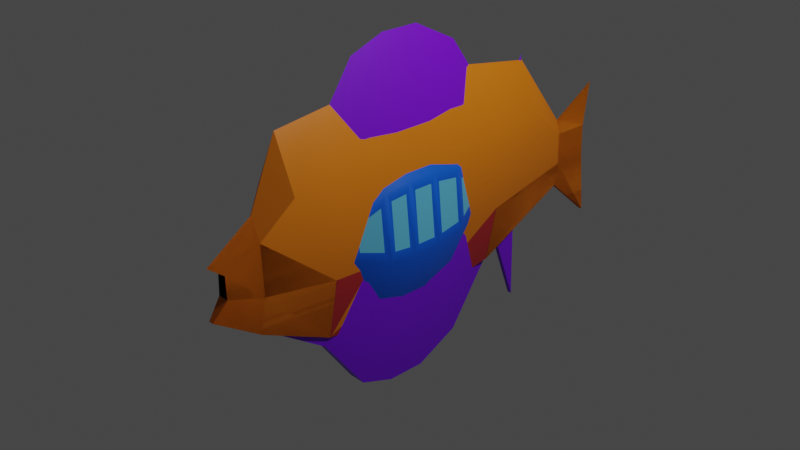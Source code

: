 # Source: lowPolyFish.blend  (saved by Blender 2.93.20; exported with 4.5.12 LTS)
import bpy
from mathutils import Matrix  # noqa: F401  (used for matrix-valued properties, if any)

bpy.ops.wm.read_factory_settings(use_empty=True)
scene = bpy.context.scene
scene.name = 'Scene'

# ---- collections
col_collection = bpy.data.collections.new('Collection'); scene.collection.children.link(col_collection)

# ---- materials (node trees are filled in below, after node groups)
mat_head = bpy.data.materials.new('Head')
mat_head.use_transparent_shadow = False
mat_body = bpy.data.materials.new('Body')
mat_body.use_transparent_shadow = False
mat_tail = bpy.data.materials.new('Tail')
mat_tail.use_transparent_shadow = False
mat_topbody = bpy.data.materials.new('TopBody')
mat_topbody.use_transparent_shadow = False
mat_bottombody = bpy.data.materials.new('BottomBody')
mat_bottombody.use_transparent_shadow = False
mat_orange = bpy.data.materials.new('Orange')
mat_orange.use_transparent_shadow = False
mat_purple = bpy.data.materials.new('Purple')
mat_purple.use_transparent_shadow = False
mat_spots = bpy.data.materials.new('Spots')
mat_spots.use_transparent_shadow = False
mat_darkblue = bpy.data.materials.new('DarkBlue')
mat_darkblue.use_transparent_shadow = False

# ---- node groups
ng_auto_smooth = bpy.data.node_groups.new('Auto Smooth', 'GeometryNodeTree')
_s = ng_auto_smooth.interface.new_socket(name='Geometry', in_out='OUTPUT', socket_type='NodeSocketGeometry')
_s = ng_auto_smooth.interface.new_socket(name='Geometry', in_out='INPUT', socket_type='NodeSocketGeometry')
_s = ng_auto_smooth.interface.new_socket(name='Angle', in_out='INPUT', socket_type='NodeSocketFloat')
_s.subtype = 'ANGLE'
_s.min_value = 0.0
_s.max_value = 3.142
ng_auto_smooth.is_modifier = True
_N = ng_auto_smooth.nodes; _L = ng_auto_smooth.links
n0 = _N.new('NodeGroupOutput'); n0.name = 'Group Output'; n0.location = (480, -100)
n1 = _N.new('NodeGroupInput'); n1.name = 'Group Input'; n1.location = (-420, -300)
n2 = _N.new('NodeGroupInput'); n2.name = 'Group Input.001'; n2.location = (-60, -100)
n3 = _N.new('GeometryNodeSetShadeSmooth'); n3.name = 'Set Shade Smooth'; n3.location = (120, -100)
n3.domain = 'EDGE'
n4 = _N.new('GeometryNodeSetShadeSmooth'); n4.name = 'Set Shade Smooth.001'; n4.location = (300, -100)
n5 = _N.new('GeometryNodeInputMeshEdgeAngle'); n5.name = 'Edge Angle'; n5.location = (-420, -220)
n6 = _N.new('GeometryNodeInputEdgeSmooth'); n6.name = 'Is Edge Smooth'; n6.location = (-60, -160)
n7 = _N.new('GeometryNodeInputShadeSmooth'); n7.name = 'Is Face Smooth'; n7.location = (-240, -340)
n8 = _N.new('FunctionNodeBooleanMath'); n8.name = 'Boolean Math'; n8.location = (-60, -220)
n9 = _N.new('FunctionNodeCompare'); n9.name = 'Compare'; n9.location = (-240, -180)
n9.operation = 'LESS_EQUAL'
_L.new(n5.outputs[0], n9.inputs[0])
_L.new(n4.outputs[0], n0.inputs[0])
_L.new(n1.outputs[1], n9.inputs[1])
_L.new(n9.outputs[0], n8.inputs[0])
_L.new(n7.outputs[0], n8.inputs[1])
_L.new(n2.outputs[0], n3.inputs[0])
_L.new(n6.outputs[0], n3.inputs[1])
_L.new(n3.outputs[0], n4.inputs[0])
_L.new(n8.outputs[0], n3.inputs[2])
n0.is_active_output = True

# ---- material node trees
mat_head.use_nodes = True; mat_head.node_tree.nodes.clear()
_N = mat_head.node_tree.nodes; _L = mat_head.node_tree.links
n0 = _N.new('ShaderNodeBsdfPrincipled'); n0.name = 'Principled BSDF'; n0.location = (10, 300)
n0.distribution = 'GGX'
n0.subsurface_method = 'BURLEY'
n0.inputs[3].default_value = 1.45
n0.inputs[27].default_value = (0.0, 0.0, 0.0, 1.0)
n0.inputs[28].default_value = 1.0
n1 = _N.new('ShaderNodeOutputMaterial'); n1.name = 'Material Output'; n1.location = (300, 300)
_L.new(n0.outputs[0], n1.inputs[0])
n1.is_active_output = True
mat_body.use_nodes = True; mat_body.node_tree.nodes.clear()
_N = mat_body.node_tree.nodes; _L = mat_body.node_tree.links
n0 = _N.new('ShaderNodeBsdfPrincipled'); n0.name = 'Principled BSDF'; n0.location = (10, 300)
n0.distribution = 'GGX'
n0.subsurface_method = 'BURLEY'
n0.inputs[3].default_value = 1.45
n0.inputs[27].default_value = (0.0, 0.0, 0.0, 1.0)
n0.inputs[28].default_value = 1.0
n1 = _N.new('ShaderNodeOutputMaterial'); n1.name = 'Material Output'; n1.location = (300, 300)
_L.new(n0.outputs[0], n1.inputs[0])
n1.is_active_output = True
mat_tail.use_nodes = True; mat_tail.node_tree.nodes.clear()
_N = mat_tail.node_tree.nodes; _L = mat_tail.node_tree.links
n0 = _N.new('ShaderNodeBsdfPrincipled'); n0.name = 'Principled BSDF'; n0.location = (10, 300)
n0.distribution = 'GGX'
n0.subsurface_method = 'BURLEY'
n0.inputs[3].default_value = 1.45
n0.inputs[27].default_value = (0.0, 0.0, 0.0, 1.0)
n0.inputs[28].default_value = 1.0
n1 = _N.new('ShaderNodeOutputMaterial'); n1.name = 'Material Output'; n1.location = (300, 300)
_L.new(n0.outputs[0], n1.inputs[0])
n1.is_active_output = True
mat_topbody.use_nodes = True; mat_topbody.node_tree.nodes.clear()
_N = mat_topbody.node_tree.nodes; _L = mat_topbody.node_tree.links
n0 = _N.new('ShaderNodeBsdfPrincipled'); n0.name = 'Principled BSDF'; n0.location = (10, 300)
n0.distribution = 'GGX'
n0.subsurface_method = 'BURLEY'
n0.inputs[0].default_value = (0.4116, 0.01984, 0.02405, 1.0)
n0.inputs[3].default_value = 1.45
n0.inputs[27].default_value = (0.0, 0.0, 0.0, 1.0)
n0.inputs[28].default_value = 1.0
n1 = _N.new('ShaderNodeOutputMaterial'); n1.name = 'Material Output'; n1.location = (300, 300)
_L.new(n0.outputs[0], n1.inputs[0])
n1.is_active_output = True
mat_bottombody.use_nodes = True; mat_bottombody.node_tree.nodes.clear()
_N = mat_bottombody.node_tree.nodes; _L = mat_bottombody.node_tree.links
n0 = _N.new('ShaderNodeBsdfPrincipled'); n0.name = 'Principled BSDF'; n0.location = (10, 300)
n0.distribution = 'GGX'
n0.subsurface_method = 'BURLEY'
n0.inputs[0].default_value = (0.7224, 0.7224, 0.7224, 1.0)
n0.inputs[3].default_value = 1.45
n0.inputs[27].default_value = (0.0, 0.0, 0.0, 1.0)
n0.inputs[28].default_value = 1.0
n1 = _N.new('ShaderNodeOutputMaterial'); n1.name = 'Material Output'; n1.location = (300, 300)
_L.new(n0.outputs[0], n1.inputs[0])
n1.is_active_output = True
mat_orange.use_nodes = True; mat_orange.node_tree.nodes.clear()
_N = mat_orange.node_tree.nodes; _L = mat_orange.node_tree.links
n0 = _N.new('ShaderNodeBsdfPrincipled'); n0.name = 'Principled BSDF'; n0.location = (10, 300)
n0.distribution = 'GGX'
n0.subsurface_method = 'BURLEY'
n0.inputs[0].default_value = (0.8, 0.1981, 0.002341, 1.0)
n0.inputs[3].default_value = 1.45
n0.inputs[27].default_value = (0.0, 0.0, 0.0, 1.0)
n0.inputs[28].default_value = 1.0
n1 = _N.new('ShaderNodeOutputMaterial'); n1.name = 'Material Output'; n1.location = (300, 300)
_L.new(n0.outputs[0], n1.inputs[0])
n1.is_active_output = True
mat_purple.use_nodes = True; mat_purple.node_tree.nodes.clear()
_N = mat_purple.node_tree.nodes; _L = mat_purple.node_tree.links
n0 = _N.new('ShaderNodeBsdfPrincipled'); n0.name = 'Principled BSDF'; n0.location = (10, 300)
n0.distribution = 'GGX'
n0.subsurface_method = 'BURLEY'
n0.inputs[0].default_value = (0.1973, 0.002241, 0.8, 1.0)
n0.inputs[3].default_value = 1.45
n0.inputs[27].default_value = (0.0, 0.0, 0.0, 1.0)
n0.inputs[28].default_value = 1.0
n1 = _N.new('ShaderNodeOutputMaterial'); n1.name = 'Material Output'; n1.location = (300, 300)
_L.new(n0.outputs[0], n1.inputs[0])
n1.is_active_output = True
mat_spots.use_nodes = True; mat_spots.node_tree.nodes.clear()
_N = mat_spots.node_tree.nodes; _L = mat_spots.node_tree.links
n0 = _N.new('ShaderNodeBsdfPrincipled'); n0.name = 'Principled BSDF'; n0.location = (10, 300)
n0.distribution = 'GGX'
n0.subsurface_method = 'BURLEY'
n0.inputs[0].default_value = (0.1147, 0.5244, 0.8, 1.0)
n0.inputs[3].default_value = 1.45
n0.inputs[27].default_value = (0.0, 0.0, 0.0, 1.0)
n0.inputs[28].default_value = 1.0
n1 = _N.new('ShaderNodeOutputMaterial'); n1.name = 'Material Output'; n1.location = (300, 300)
_L.new(n0.outputs[0], n1.inputs[0])
n1.is_active_output = True
mat_darkblue.use_nodes = True; mat_darkblue.node_tree.nodes.clear()
_N = mat_darkblue.node_tree.nodes; _L = mat_darkblue.node_tree.links
n0 = _N.new('ShaderNodeBsdfPrincipled'); n0.name = 'Principled BSDF'; n0.location = (10, 300)
n0.distribution = 'GGX'
n0.subsurface_method = 'BURLEY'
n0.inputs[0].default_value = (0.0, 0.1171, 0.8, 1.0)
n0.inputs[3].default_value = 1.45
n0.inputs[27].default_value = (0.0, 0.0, 0.0, 1.0)
n0.inputs[28].default_value = 1.0
n1 = _N.new('ShaderNodeOutputMaterial'); n1.name = 'Material Output'; n1.location = (300, 300)
_L.new(n0.outputs[0], n1.inputs[0])
n1.is_active_output = True

# ---- world
world_world = bpy.data.worlds.new('World'); scene.world = world_world
world_world.use_nodes = True; world_world.node_tree.nodes.clear()
_N = world_world.node_tree.nodes; _L = world_world.node_tree.links
n0 = _N.new('ShaderNodeOutputWorld'); n0.name = 'World Output'; n0.location = (300, 300)
n1 = _N.new('ShaderNodeBackground'); n1.name = 'Background'; n1.location = (10, 300)
n1.inputs[0].default_value = (0.05088, 0.05088, 0.05088, 1.0)
_L.new(n1.outputs[0], n0.inputs[0])
n0.is_active_output = True
world_world.color = (0.05088, 0.05088, 0.05088)
world_world.use_sun_shadow = False
world_world.sun_shadow_jitter_overblur = 0.0

# ---- cameras
cam_camera = bpy.data.cameras.new('Camera')
cam_camera.clip_end = 100.0
cam_camera.ortho_scale = 7.314

# ---- lights
light_light = bpy.data.lights.new('Light', 'POINT')
light_light.transmission_factor = 0.0
light_light.energy = 1000.0
light_light.shadow_soft_size = 0.1
light_light.shadow_maximum_resolution = 0.006
light_light.use_absolute_resolution = True

# ---- meshes
me_cylinder = bpy.data.meshes.new('Cylinder')
me_cylinder.from_pydata([(-7.273e-09, 1.24, 0.9671), (-7.245e-09, -1.029, 1.029), (0.1689, 1.24, 0.603), (0.1797, -1.029, 0.6414), (0.2106, 1.24, -0.2152), (0.2241, -1.029, -0.2289), (0.09374, 1.24, -0.8713), (0.09971, -1.029, -0.9268), (-0.09374, 1.24, -0.8713), (-0.09971, -1.029, -0.9268), (-0.2106, 1.24, -0.2152), (-0.2241, -1.029, -0.2289), (-0.1689, 1.24, 0.603), (-0.1797, -1.029, 0.6414), (0.112, -1.808, 0.3998), (-7.245e-09, -1.808, 0.6412), (0.1397, -1.808, -0.1427), (0.06215, -1.808, -0.5777), (-0.06215, -1.808, -0.5777), (-0.1397, -1.808, -0.1427), (-0.112, -1.808, 0.3998), (-7.245e-09, 0.3703, 1.111), (-7.245e-09, -0.3703, 1.111), (0.194, -0.3703, 0.6926), (0.194, 0.3703, 0.6926), (0.2419, -0.3703, -0.2472), (0.2419, 0.3703, -0.2472), (0.1077, -0.3703, -1.001), (0.1077, 0.3703, -1.001), (-0.1077, -0.3703, -1.001), (-0.1077, 0.3703, -1.001), (-0.2419, -0.3703, -0.2472), (-0.2419, 0.3703, -0.2472), (-0.194, -0.3703, 0.6926), (-0.194, 0.3703, 0.6926), (-1.102e-08, 2.45, 0.421), (0.04445, 2.45, 0.2625), (0.05542, 2.45, -0.09368), (0.02467, 2.45, -0.3793), (-0.02467, 2.45, -0.3793), (-0.05542, 2.45, -0.09368), (-0.04445, 2.45, 0.2625), (-5.111e-07, 3.01, 0.75), (0.04445, 2.879, 0.2625), (0.05542, 2.879, -0.09368), (0.02467, 3.01, -0.8678), (-0.02467, 3.01, -0.8678), (-0.05542, 2.879, -0.09368), (-0.04445, 2.879, 0.2625), (0.0503, -2.164, 0.1796), (-5.599e-09, -2.315, 0.288), (0.06272, -2.164, -0.06408), (0.02791, -2.315, -0.2595), (-0.02791, -2.315, -0.2595), (-0.06272, -2.164, -0.06408), (-0.0503, -2.164, 0.1796)], [], [(22, 1, 3, 23), (23, 3, 5, 25), (25, 5, 7, 27), (27, 7, 9, 29), (29, 9, 11, 31), (9, 7, 17, 18), (31, 11, 13, 33), (33, 13, 1, 22), (0, 2, 36, 35), (16, 14, 49, 51), (1, 13, 20, 15), (5, 3, 14, 16), (11, 9, 18, 19), (3, 1, 15, 14), (7, 5, 16, 17), (13, 11, 19, 20), (12, 34, 21, 0), (34, 33, 22, 21), (10, 32, 34, 12), (32, 31, 33, 34), (8, 30, 32, 10), (30, 29, 31, 32), (6, 28, 30, 8), (28, 27, 29, 30), (4, 26, 28, 6), (26, 25, 27, 28), (2, 24, 26, 4), (24, 23, 25, 26), (0, 21, 24, 2), (21, 22, 23, 24), (41, 35, 42, 48), (4, 6, 38, 37), (10, 12, 41, 40), (6, 8, 39, 38), (12, 0, 35, 41), (2, 4, 37, 36), (8, 10, 40, 39), (44, 45, 46, 47), (39, 40, 47, 46), (37, 38, 45, 44), (35, 36, 43, 42), (40, 41, 48, 47), (38, 39, 46, 45), (36, 37, 44, 43), (42, 43, 48), (43, 44, 47, 48), (49, 50, 55), (15, 20, 55, 50), (19, 18, 53, 54), (17, 16, 51, 52), (14, 15, 50, 49), (20, 19, 54, 55), (18, 17, 52, 53), (51, 49, 55, 54), (52, 51, 54, 53)])
me_cylinder.polygons.foreach_set('use_smooth', [True] * 55)
me_cylinder.polygons.foreach_set('material_index', [3, 3, 3, 3, 3, 3, 3, 3, 3, 4, 3, 3, 3, 3, 3, 3, 3, 3, 3, 3, 3, 3, 3, 3, 3, 3, 3, 3, 3, 3, 4, 3, 3, 3, 3, 3, 3, 4, 4, 4, 4, 4, 4, 4, 4, 4, 4, 4, 4, 4, 4, 4, 4, 4, 4])
_uv = me_cylinder.uv_layers.new(name='UVMap')
_uv.uv.foreach_set('vector', [1.0, 0.8333, 1.0, 1.0, 0.8571, 1.0, 0.8571, 0.8333, 0.8571, 0.8333, 0.8571, 1.0, 0.7143, 1.0, 0.7143, 0.8333, 0.7143, 0.8333, 0.7143, 1.0, 0.5714, 1.0, 0.5714, 0.8333, 0.5714, 0.8333, 0.5714, 1.0, 0.4286, 1.0, 0.4286, 0.8333, 0.4286, 0.8333, 0.4286, 1.0, 0.2857, 1.0, 0.2857, 0.8333, 0.4286, 1.0, 0.5714, 1.0, 0.5714, 1.0, 0.4286, 1.0, 0.2857, 0.8333, 0.2857, 1.0, 0.1429, 1.0, 0.1429, 0.8333, 0.1429, 0.8333, 0.1429, 1.0, 2.98e-08, 1.0, 2.98e-08, 0.8333, 1.0, 0.5, 0.8571, 0.5, 0.8571, 0.5, 1.0, 0.5, 0.7143, 1.0, 0.8571, 1.0, 0.8571, 1.0, 0.7143, 1.0, 2.98e-08, 1.0, 0.1429, 1.0, 0.1429, 1.0, 2.98e-08, 1.0, 0.7143, 1.0, 0.8571, 1.0, 0.8571, 1.0, 0.7143, 1.0, 0.2857, 1.0, 0.4286, 1.0, 0.4286, 1.0, 0.2857, 1.0, 0.8571, 1.0, 1.0, 1.0, 1.0, 1.0, 0.8571, 1.0, 0.5714, 1.0, 0.7143, 1.0, 0.7143, 1.0, 0.5714, 1.0, 0.1429, 1.0, 0.2857, 1.0, 0.2857, 1.0, 0.1429, 1.0, 0.1429, 0.5, 0.1429, 0.6667, 2.98e-08, 0.6667, 2.98e-08, 0.5, 0.1429, 0.6667, 0.1429, 0.8333, 2.98e-08, 0.8333, 2.98e-08, 0.6667, 0.2857, 0.5, 0.2857, 0.6667, 0.1429, 0.6667, 0.1429, 0.5, 0.2857, 0.6667, 0.2857, 0.8333, 0.1429, 0.8333, 0.1429, 0.6667, 0.4286, 0.5, 0.4286, 0.6667, 0.2857, 0.6667, 0.2857, 0.5, 0.4286, 0.6667, 0.4286, 0.8333, 0.2857, 0.8333, 0.2857, 0.6667, 0.5714, 0.5, 0.5714, 0.6667, 0.4286, 0.6667, 0.4286, 0.5, 0.5714, 0.6667, 0.5714, 0.8333, 0.4286, 0.8333, 0.4286, 0.6667, 0.7143, 0.5, 0.7143, 0.6667, 0.5714, 0.6667, 0.5714, 0.5, 0.7143, 0.6667, 0.7143, 0.8333, 0.5714, 0.8333, 0.5714, 0.6667, 0.8571, 0.5, 0.8571, 0.6667, 0.7143, 0.6667, 0.7143, 0.5, 0.8571, 0.6667, 0.8571, 0.8333, 0.7143, 0.8333, 0.7143, 0.6667, 1.0, 0.5, 1.0, 0.6667, 0.8571, 0.6667, 0.8571, 0.5, 1.0, 0.6667, 1.0, 0.8333, 0.8571, 0.8333, 0.8571, 0.6667, 0.1429, 0.5, 2.98e-08, 0.5, 2.98e-08, 0.5, 0.1429, 0.5, 0.7143, 0.5, 0.5714, 0.5, 0.5714, 0.5, 0.7143, 0.5, 0.2857, 0.5, 0.1429, 0.5, 0.1429, 0.5, 0.2857, 0.5, 0.5714, 0.5, 0.4286, 0.5, 0.4286, 0.5, 0.5714, 0.5, 0.1429, 0.5, 2.98e-08, 0.5, 2.98e-08, 0.5, 0.1429, 0.5, 0.8571, 0.5, 0.7143, 0.5, 0.7143, 0.5, 0.8571, 0.5, 0.4286, 0.5, 0.2857, 0.5, 0.2857, 0.5, 0.4286, 0.5, 0.984, 0.1966, 0.8541, 0.03377, 0.6459, 0.03377, 0.516, 0.1966, 0.4286, 0.5, 0.2857, 0.5, 0.2857, 0.5, 0.4286, 0.5, 0.7143, 0.5, 0.5714, 0.5, 0.5714, 0.5, 0.7143, 0.5, 1.0, 0.5, 0.8571, 0.5, 0.8571, 0.5, 1.0, 0.5, 0.2857, 0.5, 0.1429, 0.5, 0.1429, 0.5, 0.2857, 0.5, 0.5714, 0.5, 0.4286, 0.5, 0.4286, 0.5, 0.5714, 0.5, 0.8571, 0.5, 0.7143, 0.5, 0.7143, 0.5, 0.8571, 0.5, 0.75, 0.49, 0.9376, 0.3996, 0.5624, 0.3996, 0.9376, 0.3996, 0.984, 0.1966, 0.516, 0.1966, 0.5624, 0.3996, 0.4376, 0.3996, 0.25, 0.49, 0.06236, 0.3996, 2.98e-08, 1.0, 0.1429, 1.0, 0.1429, 1.0, 2.98e-08, 1.0, 0.2857, 1.0, 0.4286, 1.0, 0.4286, 1.0, 0.2857, 1.0, 0.5714, 1.0, 0.7143, 1.0, 0.7143, 1.0, 0.5714, 1.0, 0.8571, 1.0, 1.0, 1.0, 1.0, 1.0, 0.8571, 1.0, 0.1429, 1.0, 0.2857, 1.0, 0.2857, 1.0, 0.1429, 1.0, 0.4286, 1.0, 0.5714, 1.0, 0.5714, 1.0, 0.4286, 1.0, 0.484, 0.1966, 0.4376, 0.3996, 0.06236, 0.3996, 0.01602, 0.1966, 0.3541, 0.03377, 0.484, 0.1966, 0.01602, 0.1966, 0.1459, 0.03377])
me_cylinder.materials.append(mat_head)
me_cylinder.materials.append(mat_body)
me_cylinder.materials.append(mat_tail)
me_cylinder.materials.append(mat_topbody)
me_cylinder.materials.append(mat_bottombody)
me_cylinder.use_remesh_fix_poles = True
me_cylinder.use_remesh_preserve_attributes = False
me_cylinder.update()
me_cylinder_001 = bpy.data.meshes.new('Cylinder.001')
me_cylinder_001.from_pydata([(-2.892e-09, 1.785, 1.276), (-2.85e-09, -1.509, 1.365), (0.2452, 1.785, 0.7473), (0.2608, -1.509, 0.8031), (0.2106, 1.24, -0.2152), (0.2241, -1.029, -0.2289), (0.09374, 1.24, -0.8713), (0.09971, -1.029, -0.9268), (-0.09374, 1.24, -0.8713), (-0.09971, -1.029, -0.9268), (-0.2106, 1.24, -0.2152), (-0.2241, -1.029, -0.2289), (-0.2452, 1.785, 0.7473), (-0.2608, -1.509, 0.8031), (0.112, -1.808, 0.3998), (-7.245e-09, -1.808, 0.6412), (0.1397, -1.808, -0.1427), (0.06215, -1.808, -0.5777), (-0.06215, -1.808, -0.5777), (-0.1397, -1.808, -0.1427), (-0.112, -1.808, 0.3998), (-2.85e-09, 0.5216, 1.485), (-2.85e-09, -0.5535, 1.485), (0.2817, -0.5535, 0.8774), (0.2817, 0.5216, 0.8774), (0.2419, -0.3703, -0.2472), (0.2419, 0.3703, -0.2472), (0.1077, -0.3703, -1.001), (0.1077, 0.3703, -1.001), (-0.1077, -0.3703, -1.001), (-0.1077, 0.3703, -1.001), (-0.2419, -0.3703, -0.2472), (-0.2419, 0.3703, -0.2472), (-0.2817, -0.5535, 0.8774), (-0.2817, 0.5216, 0.8774), (-1.102e-08, 2.45, 0.421), (0.04445, 2.45, 0.2625), (0.05542, 2.45, -0.09368), (0.02467, 2.45, -0.3793), (-0.02467, 2.45, -0.3793), (-0.05542, 2.45, -0.09368), (-0.04445, 2.45, 0.2625), (-5.111e-07, 3.01, 0.75), (0.04445, 2.879, 0.2625), (0.05542, 2.879, -0.09368), (0.02467, 3.01, -0.8678), (-0.02467, 3.01, -0.8678), (-0.05542, 2.879, -0.09368), (-0.04445, 2.879, 0.2625), (0.0503, -2.164, 0.1796), (-5.599e-09, -2.315, 0.288), (0.06272, -2.164, -0.06408), (0.02791, -2.315, -0.2595), (-0.02791, -2.315, -0.2595), (-0.06272, -2.164, -0.06408), (-0.0503, -2.164, 0.1796), (-2.85e-09, -1.031, 1.425), (0.2713, -1.031, 0.8402), (0.233, -0.6995, -0.238), (0.1037, -0.6995, -0.9638), (-0.1037, -0.6995, -0.9638), (-0.233, -0.6995, -0.238), (-0.2713, -1.031, 0.8402), (-2.85e-09, -0.01592, 1.485), (0.2817, -0.01592, 0.8774), (0.2419, 1.08e-08, -0.2472), (0.1077, 4.375e-08, -1.001), (-0.1077, 4.375e-08, -1.001), (-0.2419, 1.08e-08, -0.2472), (-0.2817, -0.01592, 0.8774), (0.2634, 1.153, 0.8123), (0.2263, 0.8052, -0.2312), (0.1007, 0.8052, -0.936), (-0.1007, 0.8052, -0.936), (-0.2263, 0.8052, -0.2312), (-0.2634, 1.153, 0.8123), (-2.871e-09, 1.153, 1.38)], [], [(56, 1, 3, 57), (57, 3, 5, 58), (58, 5, 7, 59), (59, 7, 9, 60), (60, 9, 11, 61), (9, 7, 17, 18), (61, 11, 13, 62), (62, 13, 1, 56), (0, 2, 36, 35), (16, 14, 49, 51), (1, 13, 20, 15), (5, 3, 14, 16), (11, 9, 18, 19), (3, 1, 15, 14), (7, 5, 16, 17), (13, 11, 19, 20), (75, 34, 21, 76), (69, 33, 22, 63), (74, 32, 34, 75), (68, 31, 33, 69), (73, 30, 32, 74), (67, 29, 31, 68), (72, 28, 30, 73), (66, 27, 29, 67), (71, 26, 28, 72), (65, 25, 27, 66), (70, 24, 26, 71), (64, 23, 25, 65), (76, 21, 24, 70), (63, 22, 23, 64), (41, 35, 42, 48), (4, 6, 38, 37), (10, 12, 41, 40), (6, 8, 39, 38), (12, 0, 35, 41), (2, 4, 37, 36), (8, 10, 40, 39), (44, 45, 46, 47), (39, 40, 47, 46), (37, 38, 45, 44), (35, 36, 43, 42), (40, 41, 48, 47), (38, 39, 46, 45), (36, 37, 44, 43), (42, 43, 48), (43, 44, 47, 48), (49, 50, 55), (15, 20, 55, 50), (19, 18, 53, 54), (17, 16, 51, 52), (14, 15, 50, 49), (20, 19, 54, 55), (18, 17, 52, 53), (51, 49, 55, 54), (52, 51, 54, 53), (33, 62, 56, 22), (31, 61, 62, 33), (29, 60, 61, 31), (27, 59, 60, 29), (25, 58, 59, 27), (23, 57, 58, 25), (22, 56, 57, 23), (21, 63, 64, 24), (24, 64, 65, 26), (26, 65, 66, 28), (28, 66, 67, 30), (30, 67, 68, 32), (32, 68, 69, 34), (34, 69, 63, 21), (0, 76, 70, 2), (2, 70, 71, 4), (4, 71, 72, 6), (6, 72, 73, 8), (8, 73, 74, 10), (10, 74, 75, 12), (12, 75, 76, 0)])
me_cylinder_001.polygons.foreach_set('use_smooth', [True] * 76)
me_cylinder_001.polygons.foreach_set('material_index', [5, 5, 5, 5, 5, 5, 5, 5, 5, 5, 5, 5, 5, 5, 5, 5, 5, 5, 5, 5, 5, 5, 5, 5, 5, 5, 5, 5, 5, 5, 5, 5, 5, 5, 5, 5, 5, 5, 5, 5, 5, 5, 5, 5, 5, 5, 5, 5, 5, 5, 5, 5, 5, 5, 5, 5, 5, 5, 5, 5, 5, 5, 5, 5, 5, 5, 5, 5, 5, 5, 5, 5, 5, 5, 5, 5])
_uv = me_cylinder_001.uv_layers.new(name='UVMap')
_uv.uv.foreach_set('vector', [1.0, 0.9167, 1.0, 1.0, 0.8571, 1.0, 0.8571, 0.9167, 0.8571, 0.9167, 0.8571, 1.0, 0.7143, 1.0, 0.7143, 0.9167, 0.7143, 0.9167, 0.7143, 1.0, 0.5714, 1.0, 0.5714, 0.9167, 0.5714, 0.9167, 0.5714, 1.0, 0.4286, 1.0, 0.4286, 0.9167, 0.4286, 0.9167, 0.4286, 1.0, 0.2857, 1.0, 0.2857, 0.9167, 0.4286, 1.0, 0.5714, 1.0, 0.5714, 1.0, 0.4286, 1.0, 0.2857, 0.9167, 0.2857, 1.0, 0.1429, 1.0, 0.1429, 0.9167, 0.1429, 0.9167, 0.1429, 1.0, 2.98e-08, 1.0, 2.98e-08, 0.9167, 1.0, 0.5, 0.8571, 0.5, 0.8571, 0.5, 1.0, 0.5, 0.7143, 1.0, 0.8571, 1.0, 0.8571, 1.0, 0.7143, 1.0, 2.98e-08, 1.0, 0.1429, 1.0, 0.1429, 1.0, 2.98e-08, 1.0, 0.7143, 1.0, 0.8571, 1.0, 0.8571, 1.0, 0.7143, 1.0, 0.2857, 1.0, 0.4286, 1.0, 0.4286, 1.0, 0.2857, 1.0, 0.8571, 1.0, 1.0, 1.0, 1.0, 1.0, 0.8571, 1.0, 0.5714, 1.0, 0.7143, 1.0, 0.7143, 1.0, 0.5714, 1.0, 0.1429, 1.0, 0.2857, 1.0, 0.2857, 1.0, 0.1429, 1.0, 0.1429, 0.5833, 0.1429, 0.6667, 2.98e-08, 0.6667, 2.98e-08, 0.5833, 0.1429, 0.75, 0.1429, 0.8333, 2.98e-08, 0.8333, 2.98e-08, 0.75, 0.2857, 0.5833, 0.2857, 0.6667, 0.1429, 0.6667, 0.1429, 0.5833, 0.2857, 0.75, 0.2857, 0.8333, 0.1429, 0.8333, 0.1429, 0.75, 0.4286, 0.5833, 0.4286, 0.6667, 0.2857, 0.6667, 0.2857, 0.5833, 0.4286, 0.75, 0.4286, 0.8333, 0.2857, 0.8333, 0.2857, 0.75, 0.5714, 0.5833, 0.5714, 0.6667, 0.4286, 0.6667, 0.4286, 0.5833, 0.5714, 0.75, 0.5714, 0.8333, 0.4286, 0.8333, 0.4286, 0.75, 0.7143, 0.5833, 0.7143, 0.6667, 0.5714, 0.6667, 0.5714, 0.5833, 0.7143, 0.75, 0.7143, 0.8333, 0.5714, 0.8333, 0.5714, 0.75, 0.8571, 0.5833, 0.8571, 0.6667, 0.7143, 0.6667, 0.7143, 0.5833, 0.8571, 0.75, 0.8571, 0.8333, 0.7143, 0.8333, 0.7143, 0.75, 1.0, 0.5833, 1.0, 0.6667, 0.8571, 0.6667, 0.8571, 0.5833, 1.0, 0.75, 1.0, 0.8333, 0.8571, 0.8333, 0.8571, 0.75, 0.1429, 0.5, 2.98e-08, 0.5, 2.98e-08, 0.5, 0.1429, 0.5, 0.7143, 0.5, 0.5714, 0.5, 0.5714, 0.5, 0.7143, 0.5, 0.2857, 0.5, 0.1429, 0.5, 0.1429, 0.5, 0.2857, 0.5, 0.5714, 0.5, 0.4286, 0.5, 0.4286, 0.5, 0.5714, 0.5, 0.1429, 0.5, 2.98e-08, 0.5, 2.98e-08, 0.5, 0.1429, 0.5, 0.8571, 0.5, 0.7143, 0.5, 0.7143, 0.5, 0.8571, 0.5, 0.4286, 0.5, 0.2857, 0.5, 0.2857, 0.5, 0.4286, 0.5, 0.984, 0.1966, 0.8541, 0.03377, 0.6459, 0.03377, 0.516, 0.1966, 0.4286, 0.5, 0.2857, 0.5, 0.2857, 0.5, 0.4286, 0.5, 0.7143, 0.5, 0.5714, 0.5, 0.5714, 0.5, 0.7143, 0.5, 1.0, 0.5, 0.8571, 0.5, 0.8571, 0.5, 1.0, 0.5, 0.2857, 0.5, 0.1429, 0.5, 0.1429, 0.5, 0.2857, 0.5, 0.5714, 0.5, 0.4286, 0.5, 0.4286, 0.5, 0.5714, 0.5, 0.8571, 0.5, 0.7143, 0.5, 0.7143, 0.5, 0.8571, 0.5, 0.75, 0.49, 0.9376, 0.3996, 0.5624, 0.3996, 0.9376, 0.3996, 0.984, 0.1966, 0.516, 0.1966, 0.5624, 0.3996, 0.4376, 0.3996, 0.25, 0.49, 0.06236, 0.3996, 2.98e-08, 1.0, 0.1429, 1.0, 0.1429, 1.0, 2.98e-08, 1.0, 0.2857, 1.0, 0.4286, 1.0, 0.4286, 1.0, 0.2857, 1.0, 0.5714, 1.0, 0.7143, 1.0, 0.7143, 1.0, 0.5714, 1.0, 0.8571, 1.0, 1.0, 1.0, 1.0, 1.0, 0.8571, 1.0, 0.1429, 1.0, 0.2857, 1.0, 0.2857, 1.0, 0.1429, 1.0, 0.4286, 1.0, 0.5714, 1.0, 0.5714, 1.0, 0.4286, 1.0, 0.484, 0.1966, 0.4376, 0.3996, 0.06236, 0.3996, 0.01602, 0.1966, 0.3541, 0.03377, 0.484, 0.1966, 0.01602, 0.1966, 0.1459, 0.03377, 0.1429, 0.8333, 0.1429, 0.9167, 2.98e-08, 0.9167, 2.98e-08, 0.8333, 0.2857, 0.8333, 0.2857, 0.9167, 0.1429, 0.9167, 0.1429, 0.8333, 0.4286, 0.8333, 0.4286, 0.9167, 0.2857, 0.9167, 0.2857, 0.8333, 0.5714, 0.8333, 0.5714, 0.9167, 0.4286, 0.9167, 0.4286, 0.8333, 0.7143, 0.8333, 0.7143, 0.9167, 0.5714, 0.9167, 0.5714, 0.8333, 0.8571, 0.8333, 0.8571, 0.9167, 0.7143, 0.9167, 0.7143, 0.8333, 1.0, 0.8333, 1.0, 0.9167, 0.8571, 0.9167, 0.8571, 0.8333, 1.0, 0.6667, 1.0, 0.75, 0.8571, 0.75, 0.8571, 0.6667, 0.8571, 0.6667, 0.8571, 0.75, 0.7143, 0.75, 0.7143, 0.6667, 0.7143, 0.6667, 0.7143, 0.75, 0.5714, 0.75, 0.5714, 0.6667, 0.5714, 0.6667, 0.5714, 0.75, 0.4286, 0.75, 0.4286, 0.6667, 0.4286, 0.6667, 0.4286, 0.75, 0.2857, 0.75, 0.2857, 0.6667, 0.2857, 0.6667, 0.2857, 0.75, 0.1429, 0.75, 0.1429, 0.6667, 0.1429, 0.6667, 0.1429, 0.75, 2.98e-08, 0.75, 2.98e-08, 0.6667, 1.0, 0.5, 1.0, 0.5833, 0.8571, 0.5833, 0.8571, 0.5, 0.8571, 0.5, 0.8571, 0.5833, 0.7143, 0.5833, 0.7143, 0.5, 0.7143, 0.5, 0.7143, 0.5833, 0.5714, 0.5833, 0.5714, 0.5, 0.5714, 0.5, 0.5714, 0.5833, 0.4286, 0.5833, 0.4286, 0.5, 0.4286, 0.5, 0.4286, 0.5833, 0.2857, 0.5833, 0.2857, 0.5, 0.2857, 0.5, 0.2857, 0.5833, 0.1429, 0.5833, 0.1429, 0.5, 0.1429, 0.5, 0.1429, 0.5833, 2.98e-08, 0.5833, 2.98e-08, 0.5])
me_cylinder_001.materials.append(mat_head)
me_cylinder_001.materials.append(mat_body)
me_cylinder_001.materials.append(mat_tail)
me_cylinder_001.materials.append(mat_topbody)
me_cylinder_001.materials.append(mat_bottombody)
me_cylinder_001.materials.append(mat_orange)
me_cylinder_001.use_remesh_fix_poles = True
me_cylinder_001.use_remesh_preserve_attributes = False
me_cylinder_001.update()
me_cylinder_002 = bpy.data.meshes.new('Cylinder.002')
me_cylinder_002.from_pydata([(-7.273e-09, 0.73, 1.733), (-7.245e-09, -0.6055, 1.844), (0.1689, 0.73, 1.081), (0.1797, -0.6055, 1.15), (0.2106, 0.73, -0.3857), (0.2241, -0.6055, -0.4103), (0.09374, 0.73, -1.562), (0.09971, -0.6055, -1.661), (-0.09374, 0.73, -1.562), (-0.09971, -0.6055, -1.661), (-0.2106, 0.73, -0.3857), (-0.2241, -0.6055, -0.4103), (-0.1689, 0.73, 1.081), (-0.1797, -0.6055, 1.15), (0.112, -1.064, 0.7166), (-7.245e-09, -1.064, 1.149), (0.1397, -1.064, -0.2557), (0.06215, -1.064, -1.035), (-0.06215, -1.064, -1.035), (-0.1397, -1.064, -0.2557), (-0.112, -1.064, 0.7166), (-7.245e-09, 0.2179, 1.991), (-7.245e-09, -0.2179, 1.991), (0.194, -0.2179, 1.241), (0.194, 0.2179, 1.241), (0.2419, -0.2179, -0.443), (0.2419, 0.2179, -0.443), (0.1077, -0.2179, -1.794), (0.1077, 0.2179, -1.794), (-0.1077, -0.2179, -1.794), (-0.1077, 0.2179, -1.794), (-0.2419, -0.2179, -0.443), (-0.2419, 0.2179, -0.443), (-0.194, -0.2179, 1.241), (-0.194, 0.2179, 1.241), (-1.102e-08, 1.442, 0.7546), (0.04445, 1.442, 0.4705), (0.05542, 1.442, -0.1679), (0.02467, 1.442, -0.6798), (-0.02467, 1.442, -0.6798), (-0.05542, 1.442, -0.1679), (-0.04445, 1.442, 0.4705), (-5.111e-07, 1.772, 1.344), (0.04445, 1.695, 0.4705), (0.05542, 1.695, -0.1679), (0.02467, 1.772, -1.555), (-0.02467, 1.772, -1.555), (-0.05542, 1.695, -0.1679), (-0.04445, 1.695, 0.4705), (0.03128, -2.145, 0.2088), (-5.443e-09, -2.2, 0.3296), (0.039, -2.145, -0.06272), (0.01736, -2.2, -0.2805), (-0.01736, -2.2, -0.2805), (-0.039, -2.145, -0.06272), (-0.03128, -2.145, 0.2088)], [], [(22, 1, 3, 23), (23, 3, 5, 25), (25, 5, 7, 27), (27, 7, 9, 29), (29, 9, 11, 31), (9, 7, 17, 18), (31, 11, 13, 33), (33, 13, 1, 22), (0, 2, 36, 35), (16, 14, 49, 51), (1, 13, 20, 15), (5, 3, 14, 16), (11, 9, 18, 19), (3, 1, 15, 14), (7, 5, 16, 17), (13, 11, 19, 20), (12, 34, 21, 0), (34, 33, 22, 21), (10, 32, 34, 12), (32, 31, 33, 34), (8, 30, 32, 10), (30, 29, 31, 32), (6, 28, 30, 8), (28, 27, 29, 30), (4, 26, 28, 6), (26, 25, 27, 28), (2, 24, 26, 4), (24, 23, 25, 26), (0, 21, 24, 2), (21, 22, 23, 24), (41, 35, 42, 48), (4, 6, 38, 37), (10, 12, 41, 40), (6, 8, 39, 38), (12, 0, 35, 41), (2, 4, 37, 36), (8, 10, 40, 39), (44, 45, 46, 47), (39, 40, 47, 46), (37, 38, 45, 44), (35, 36, 43, 42), (40, 41, 48, 47), (38, 39, 46, 45), (36, 37, 44, 43), (42, 43, 48), (43, 44, 47, 48), (49, 50, 55), (15, 20, 55, 50), (19, 18, 53, 54), (17, 16, 51, 52), (14, 15, 50, 49), (20, 19, 54, 55), (18, 17, 52, 53), (51, 49, 55, 54), (52, 51, 54, 53)])
me_cylinder_002.polygons.foreach_set('use_smooth', [True] * 55)
me_cylinder_002.polygons.foreach_set('material_index', [5, 5, 5, 5, 5, 5, 5, 5, 5, 5, 5, 5, 5, 5, 5, 5, 5, 5, 5, 5, 5, 5, 5, 5, 5, 5, 5, 5, 5, 5, 5, 5, 5, 5, 5, 5, 5, 5, 5, 5, 5, 5, 5, 5, 5, 5, 5, 5, 5, 5, 5, 5, 5, 5, 5])
_uv = me_cylinder_002.uv_layers.new(name='UVMap')
_uv.uv.foreach_set('vector', [1.0, 0.8333, 1.0, 1.0, 0.8571, 1.0, 0.8571, 0.8333, 0.8571, 0.8333, 0.8571, 1.0, 0.7143, 1.0, 0.7143, 0.8333, 0.7143, 0.8333, 0.7143, 1.0, 0.5714, 1.0, 0.5714, 0.8333, 0.5714, 0.8333, 0.5714, 1.0, 0.4286, 1.0, 0.4286, 0.8333, 0.4286, 0.8333, 0.4286, 1.0, 0.2857, 1.0, 0.2857, 0.8333, 0.4286, 1.0, 0.5714, 1.0, 0.5714, 1.0, 0.4286, 1.0, 0.2857, 0.8333, 0.2857, 1.0, 0.1429, 1.0, 0.1429, 0.8333, 0.1429, 0.8333, 0.1429, 1.0, 2.98e-08, 1.0, 2.98e-08, 0.8333, 1.0, 0.5, 0.8571, 0.5, 0.8571, 0.5, 1.0, 0.5, 0.7143, 1.0, 0.8571, 1.0, 0.8571, 1.0, 0.7143, 1.0, 2.98e-08, 1.0, 0.1429, 1.0, 0.1429, 1.0, 2.98e-08, 1.0, 0.7143, 1.0, 0.8571, 1.0, 0.8571, 1.0, 0.7143, 1.0, 0.2857, 1.0, 0.4286, 1.0, 0.4286, 1.0, 0.2857, 1.0, 0.8571, 1.0, 1.0, 1.0, 1.0, 1.0, 0.8571, 1.0, 0.5714, 1.0, 0.7143, 1.0, 0.7143, 1.0, 0.5714, 1.0, 0.1429, 1.0, 0.2857, 1.0, 0.2857, 1.0, 0.1429, 1.0, 0.1429, 0.5, 0.1429, 0.6667, 2.98e-08, 0.6667, 2.98e-08, 0.5, 0.1429, 0.6667, 0.1429, 0.8333, 2.98e-08, 0.8333, 2.98e-08, 0.6667, 0.2857, 0.5, 0.2857, 0.6667, 0.1429, 0.6667, 0.1429, 0.5, 0.2857, 0.6667, 0.2857, 0.8333, 0.1429, 0.8333, 0.1429, 0.6667, 0.4286, 0.5, 0.4286, 0.6667, 0.2857, 0.6667, 0.2857, 0.5, 0.4286, 0.6667, 0.4286, 0.8333, 0.2857, 0.8333, 0.2857, 0.6667, 0.5714, 0.5, 0.5714, 0.6667, 0.4286, 0.6667, 0.4286, 0.5, 0.5714, 0.6667, 0.5714, 0.8333, 0.4286, 0.8333, 0.4286, 0.6667, 0.7143, 0.5, 0.7143, 0.6667, 0.5714, 0.6667, 0.5714, 0.5, 0.7143, 0.6667, 0.7143, 0.8333, 0.5714, 0.8333, 0.5714, 0.6667, 0.8571, 0.5, 0.8571, 0.6667, 0.7143, 0.6667, 0.7143, 0.5, 0.8571, 0.6667, 0.8571, 0.8333, 0.7143, 0.8333, 0.7143, 0.6667, 1.0, 0.5, 1.0, 0.6667, 0.8571, 0.6667, 0.8571, 0.5, 1.0, 0.6667, 1.0, 0.8333, 0.8571, 0.8333, 0.8571, 0.6667, 0.1429, 0.5, 2.98e-08, 0.5, 2.98e-08, 0.5, 0.1429, 0.5, 0.7143, 0.5, 0.5714, 0.5, 0.5714, 0.5, 0.7143, 0.5, 0.2857, 0.5, 0.1429, 0.5, 0.1429, 0.5, 0.2857, 0.5, 0.5714, 0.5, 0.4286, 0.5, 0.4286, 0.5, 0.5714, 0.5, 0.1429, 0.5, 2.98e-08, 0.5, 2.98e-08, 0.5, 0.1429, 0.5, 0.8571, 0.5, 0.7143, 0.5, 0.7143, 0.5, 0.8571, 0.5, 0.4286, 0.5, 0.2857, 0.5, 0.2857, 0.5, 0.4286, 0.5, 0.984, 0.1966, 0.8541, 0.03377, 0.6459, 0.03377, 0.516, 0.1966, 0.4286, 0.5, 0.2857, 0.5, 0.2857, 0.5, 0.4286, 0.5, 0.7143, 0.5, 0.5714, 0.5, 0.5714, 0.5, 0.7143, 0.5, 1.0, 0.5, 0.8571, 0.5, 0.8571, 0.5, 1.0, 0.5, 0.2857, 0.5, 0.1429, 0.5, 0.1429, 0.5, 0.2857, 0.5, 0.5714, 0.5, 0.4286, 0.5, 0.4286, 0.5, 0.5714, 0.5, 0.8571, 0.5, 0.7143, 0.5, 0.7143, 0.5, 0.8571, 0.5, 0.75, 0.49, 0.9376, 0.3996, 0.5624, 0.3996, 0.9376, 0.3996, 0.984, 0.1966, 0.516, 0.1966, 0.5624, 0.3996, 0.4376, 0.3996, 0.25, 0.49, 0.06236, 0.3996, 2.98e-08, 1.0, 0.1429, 1.0, 0.1429, 1.0, 2.98e-08, 1.0, 0.2857, 1.0, 0.4286, 1.0, 0.4286, 1.0, 0.2857, 1.0, 0.5714, 1.0, 0.7143, 1.0, 0.7143, 1.0, 0.5714, 1.0, 0.8571, 1.0, 1.0, 1.0, 1.0, 1.0, 0.8571, 1.0, 0.1429, 1.0, 0.2857, 1.0, 0.2857, 1.0, 0.1429, 1.0, 0.4286, 1.0, 0.5714, 1.0, 0.5714, 1.0, 0.4286, 1.0, 0.484, 0.1966, 0.4376, 0.3996, 0.06236, 0.3996, 0.01602, 0.1966, 0.3541, 0.03377, 0.484, 0.1966, 0.01602, 0.1966, 0.1459, 0.03377])
me_cylinder_002.materials.append(mat_head)
me_cylinder_002.materials.append(mat_body)
me_cylinder_002.materials.append(mat_tail)
me_cylinder_002.materials.append(mat_topbody)
me_cylinder_002.materials.append(mat_bottombody)
me_cylinder_002.materials.append(mat_purple)
me_cylinder_002.use_remesh_fix_poles = True
me_cylinder_002.use_remesh_preserve_attributes = False
me_cylinder_002.update()
me_cylinder_003 = bpy.data.meshes.new('Cylinder.003')
me_cylinder_003.from_pydata([(-7.273e-09, 1.24, 0.9671), (-7.245e-09, -1.029, 1.029), (0.1689, 1.24, 0.603), (0.1797, -1.029, 0.6414), (0.2106, 1.24, -0.2152), (0.2241, -1.029, -0.2289), (0.09374, 1.24, -0.8713), (0.09971, -1.029, -0.9268), (-0.09374, 1.24, -0.8713), (-0.09971, -1.029, -0.9268), (-0.2106, 1.24, -0.2152), (-0.2241, -1.029, -0.2289), (-0.1689, 1.24, 0.603), (-0.1797, -1.029, 0.6414), (0.112, -1.808, 0.3998), (-7.245e-09, -1.808, 0.6412), (0.1397, -1.808, -0.1427), (0.06215, -1.808, -0.5777), (-0.06215, -1.808, -0.5777), (-0.1397, -1.808, -0.1427), (-0.112, -1.808, 0.3998), (-7.245e-09, 0.3703, 1.111), (-7.245e-09, -0.3703, 1.111), (0.194, -0.3703, 0.6926), (0.194, 0.3703, 0.6926), (0.2419, -0.3703, -0.2472), (0.2419, 0.3703, -0.2472), (0.1077, -0.3703, -1.001), (0.1077, 0.3703, -1.001), (-0.1077, -0.3703, -1.001), (-0.1077, 0.3703, -1.001), (-0.2419, -0.3703, -0.2472), (-0.2419, 0.3703, -0.2472), (-0.194, -0.3703, 0.6926), (-0.194, 0.3703, 0.6926), (-1.102e-08, 2.45, 0.421), (0.04445, 2.45, 0.2625), (0.05542, 2.45, -0.09368), (0.02467, 2.45, -0.3793), (-0.02467, 2.45, -0.3793), (-0.05542, 2.45, -0.09368), (-0.04445, 2.45, 0.2625), (-5.111e-07, 3.01, 0.6227), (0.04445, 2.879, 0.2625), (0.05542, 2.879, -0.09368), (0.02467, 3.01, -0.5904), (-0.02467, 3.01, -0.5904), (-0.05542, 2.879, -0.09368), (-0.04445, 2.879, 0.2625), (0.0503, -2.164, 0.1796), (-5.599e-09, -2.315, 0.288), (0.06272, -2.164, -0.06408), (0.02791, -2.315, -0.2595), (-0.02791, -2.315, -0.2595), (-0.06272, -2.164, -0.06408), (-0.0503, -2.164, 0.1796), (0.1978, -0.4988, 0.5537), (0.189, -0.9002, 0.5226), (0.221, -0.9002, -0.104), (0.2319, -0.4988, -0.1151), (-0.2319, -0.4988, -0.1151), (-0.221, -0.9002, -0.104), (-0.189, -0.9002, 0.5226), (-0.1978, -0.4988, 0.5537), (0.2036, -1.157, -0.08546), (0.1754, -1.157, 0.4675), (0.13, -1.68, 0.3052), (0.1469, -1.68, -0.02755), (-0.1754, -1.157, 0.4675), (-0.2036, -1.157, -0.08546), (-0.1469, -1.68, -0.02755), (-0.13, -1.68, 0.3052), (-0.2087, 1.112, -0.09138), (-0.2307, 0.4988, -0.1139), (-0.1969, 0.4988, 0.5502), (-0.1792, 1.112, 0.4871), (-0.2354, 0.2416, -0.1187), (-0.2354, -0.2416, -0.1187), (-0.2006, -0.2416, 0.5641), (-0.2006, 0.2416, 0.5641), (0.1792, 1.112, 0.4871), (0.1969, 0.4988, 0.5502), (0.2307, 0.4988, -0.1139), (0.2087, 1.112, -0.09138), (0.2006, 0.2416, 0.5641), (0.2006, -0.2416, 0.5641), (0.2354, -0.2416, -0.1187), (0.2354, 0.2416, -0.1187), (-0.189, 1.368, -0.07315), (-0.1612, 1.368, 0.4338), (-0.06408, 2.322, 0.1652), (-0.06551, 2.322, 0.02264), (0.1612, 1.368, 0.4338), (0.189, 1.368, -0.07315), (0.06551, 2.322, 0.02264), (0.06408, 2.322, 0.1652)], [], [(22, 1, 3, 23), (56, 57, 58, 59), (25, 5, 7, 27), (27, 7, 9, 29), (29, 9, 11, 31), (9, 7, 17, 18), (60, 61, 62, 63), (33, 13, 1, 22), (0, 2, 36, 35), (16, 14, 49, 51), (1, 13, 20, 15), (64, 65, 66, 67), (11, 9, 18, 19), (3, 1, 15, 14), (7, 5, 16, 17), (68, 69, 70, 71), (12, 34, 21, 0), (34, 33, 22, 21), (72, 73, 74, 75), (76, 77, 78, 79), (8, 30, 32, 10), (30, 29, 31, 32), (6, 28, 30, 8), (28, 27, 29, 30), (4, 26, 28, 6), (26, 25, 27, 28), (80, 81, 82, 83), (84, 85, 86, 87), (0, 21, 24, 2), (21, 22, 23, 24), (41, 35, 42, 48), (4, 6, 38, 37), (88, 89, 90, 91), (6, 8, 39, 38), (12, 0, 35, 41), (92, 93, 94, 95), (8, 10, 40, 39), (44, 45, 46, 47), (39, 40, 47, 46), (37, 38, 45, 44), (35, 36, 43, 42), (40, 41, 48, 47), (38, 39, 46, 45), (36, 37, 44, 43), (42, 43, 48), (43, 44, 47, 48), (49, 50, 55), (15, 20, 55, 50), (19, 18, 53, 54), (17, 16, 51, 52), (14, 15, 50, 49), (20, 19, 54, 55), (18, 17, 52, 53), (51, 49, 55, 54), (52, 51, 54, 53), (23, 3, 57, 56), (3, 5, 58, 57), (5, 25, 59, 58), (25, 23, 56, 59), (31, 11, 61, 60), (11, 13, 62, 61), (13, 33, 63, 62), (33, 31, 60, 63), (5, 3, 65, 64), (3, 14, 66, 65), (14, 16, 67, 66), (16, 5, 64, 67), (13, 11, 69, 68), (11, 19, 70, 69), (19, 20, 71, 70), (20, 13, 68, 71), (10, 32, 73, 72), (32, 34, 74, 73), (34, 12, 75, 74), (12, 10, 72, 75), (32, 31, 77, 76), (31, 33, 78, 77), (33, 34, 79, 78), (34, 32, 76, 79), (2, 24, 81, 80), (24, 26, 82, 81), (26, 4, 83, 82), (4, 2, 80, 83), (24, 23, 85, 84), (23, 25, 86, 85), (25, 26, 87, 86), (26, 24, 84, 87), (10, 12, 89, 88), (12, 41, 90, 89), (41, 40, 91, 90), (40, 10, 88, 91), (2, 4, 93, 92), (4, 37, 94, 93), (37, 36, 95, 94), (36, 2, 92, 95)])
me_cylinder_003.polygons.foreach_set('use_smooth', [True] * 95)
me_cylinder_003.polygons.foreach_set('material_index', [6, 5, 6, 6, 6, 6, 5, 6, 6, 6, 6, 5, 6, 6, 6, 5, 6, 6, 5, 5, 6, 6, 6, 6, 6, 6, 5, 5, 6, 6, 6, 6, 5, 6, 6, 5, 6, 6, 6, 6, 6, 6, 6, 6, 6, 6, 6, 6, 6, 6, 6, 6, 6, 6, 6, 6, 6, 6, 6, 6, 6, 6, 6, 6, 6, 6, 6, 6, 6, 6, 6, 6, 6, 6, 6, 6, 6, 6, 6, 6, 6, 6, 6, 6, 6, 6, 6, 6, 6, 6, 6, 6, 6, 6, 6])
_uv = me_cylinder_003.uv_layers.new(name='UVMap')
_uv.uv.foreach_set('vector', [1.0, 0.8333, 1.0, 1.0, 0.8571, 1.0, 0.8571, 0.8333, 0.8372, 0.8659, 0.8365, 0.9675, 0.7349, 0.9675, 0.7342, 0.8659, 0.7143, 0.8333, 0.7143, 1.0, 0.5714, 1.0, 0.5714, 0.8333, 0.5714, 0.8333, 0.5714, 1.0, 0.4286, 1.0, 0.4286, 0.8333, 0.4286, 0.8333, 0.4286, 1.0, 0.2857, 1.0, 0.2857, 0.8333, 0.4286, 1.0, 0.5714, 1.0, 0.5714, 1.0, 0.4286, 1.0, 0.2658, 0.8659, 0.2651, 0.9675, 0.1635, 0.9675, 0.1628, 0.8659, 0.1429, 0.8333, 0.1429, 1.0, 2.98e-08, 1.0, 2.98e-08, 0.8333, 1.0, 0.5, 0.8571, 0.5, 0.8571, 0.5, 1.0, 0.5, 0.7143, 1.0, 0.8571, 1.0, 0.8571, 1.0, 0.7143, 1.0, 2.98e-08, 1.0, 0.1429, 1.0, 0.1429, 1.0, 2.98e-08, 1.0, 0.7377, 1.0, 0.8333, 1.0, 0.8265, 1.0, 0.7445, 1.0, 0.2857, 1.0, 0.4286, 1.0, 0.4286, 1.0, 0.2857, 1.0, 0.8571, 1.0, 1.0, 1.0, 1.0, 1.0, 0.8571, 1.0, 0.5714, 1.0, 0.7143, 1.0, 0.7143, 1.0, 0.5714, 1.0, 0.1667, 1.0, 0.2623, 1.0, 0.2555, 1.0, 0.1735, 1.0, 0.1429, 0.5, 0.1429, 0.6667, 2.98e-08, 0.6667, 2.98e-08, 0.5, 0.1429, 0.6667, 0.1429, 0.8333, 2.98e-08, 0.8333, 2.98e-08, 0.6667, 0.264, 0.5246, 0.2655, 0.642, 0.1631, 0.642, 0.1646, 0.5246, 0.2662, 0.6956, 0.2662, 0.8044, 0.1624, 0.8044, 0.1624, 0.6956, 0.4286, 0.5, 0.4286, 0.6667, 0.2857, 0.6667, 0.2857, 0.5, 0.4286, 0.6667, 0.4286, 0.8333, 0.2857, 0.8333, 0.2857, 0.6667, 0.5714, 0.5, 0.5714, 0.6667, 0.4286, 0.6667, 0.4286, 0.5, 0.5714, 0.6667, 0.5714, 0.8333, 0.4286, 0.8333, 0.4286, 0.6667, 0.7143, 0.5, 0.7143, 0.6667, 0.5714, 0.6667, 0.5714, 0.5, 0.7143, 0.6667, 0.7143, 0.8333, 0.5714, 0.8333, 0.5714, 0.6667, 0.8354, 0.5246, 0.8369, 0.642, 0.7345, 0.642, 0.736, 0.5246, 0.8376, 0.6956, 0.8376, 0.8044, 0.7338, 0.8044, 0.7338, 0.6956, 1.0, 0.5, 1.0, 0.6667, 0.8571, 0.6667, 0.8571, 0.5, 1.0, 0.6667, 1.0, 0.8333, 0.8571, 0.8333, 0.8571, 0.6667, 0.1429, 0.5, 2.98e-08, 0.5, 2.98e-08, 0.5, 0.1429, 0.5, 0.7143, 0.5, 0.5714, 0.5, 0.5714, 0.5, 0.7143, 0.5, 0.2606, 0.5, 0.1682, 0.5, 0.1882, 0.5, 0.2407, 0.5, 0.5714, 0.5, 0.4286, 0.5, 0.4286, 0.5, 0.5714, 0.5, 0.1429, 0.5, 2.98e-08, 0.5, 2.98e-08, 0.5, 0.1429, 0.5, 0.8318, 0.5, 0.7394, 0.5, 0.7593, 0.5, 0.8118, 0.5, 0.4286, 0.5, 0.2857, 0.5, 0.2857, 0.5, 0.4286, 0.5, 0.984, 0.1966, 0.8541, 0.03377, 0.6459, 0.03377, 0.516, 0.1966, 0.4286, 0.5, 0.2857, 0.5, 0.2857, 0.5, 0.4286, 0.5, 0.7143, 0.5, 0.5714, 0.5, 0.5714, 0.5, 0.7143, 0.5, 1.0, 0.5, 0.8571, 0.5, 0.8571, 0.5, 1.0, 0.5, 0.2857, 0.5, 0.1429, 0.5, 0.1429, 0.5, 0.2857, 0.5, 0.5714, 0.5, 0.4286, 0.5, 0.4286, 0.5, 0.5714, 0.5, 0.8571, 0.5, 0.7143, 0.5, 0.7143, 0.5, 0.8571, 0.5, 0.75, 0.49, 0.9376, 0.3996, 0.5624, 0.3996, 0.9376, 0.3996, 0.984, 0.1966, 0.516, 0.1966, 0.5624, 0.3996, 0.4376, 0.3996, 0.25, 0.49, 0.06236, 0.3996, 2.98e-08, 1.0, 0.1429, 1.0, 0.1429, 1.0, 2.98e-08, 1.0, 0.2857, 1.0, 0.4286, 1.0, 0.4286, 1.0, 0.2857, 1.0, 0.5714, 1.0, 0.7143, 1.0, 0.7143, 1.0, 0.5714, 1.0, 0.8571, 1.0, 1.0, 1.0, 1.0, 1.0, 0.8571, 1.0, 0.1429, 1.0, 0.2857, 1.0, 0.2857, 1.0, 0.1429, 1.0, 0.4286, 1.0, 0.5714, 1.0, 0.5714, 1.0, 0.4286, 1.0, 0.484, 0.1966, 0.4376, 0.3996, 0.06236, 0.3996, 0.01602, 0.1966, 0.3541, 0.03377, 0.484, 0.1966, 0.01602, 0.1966, 0.1459, 0.03377, 0.8571, 0.8333, 0.8571, 1.0, 0.8365, 0.9675, 0.8372, 0.8659, 0.8571, 1.0, 0.7143, 1.0, 0.7349, 0.9675, 0.8365, 0.9675, 0.7143, 1.0, 0.7143, 0.8333, 0.7342, 0.8659, 0.7349, 0.9675, 0.7143, 0.8333, 0.8571, 0.8333, 0.8372, 0.8659, 0.7342, 0.8659, 0.2857, 0.8333, 0.2857, 1.0, 0.2651, 0.9675, 0.2658, 0.8659, 0.2857, 1.0, 0.1429, 1.0, 0.1635, 0.9675, 0.2651, 0.9675, 0.1429, 1.0, 0.1429, 0.8333, 0.1628, 0.8659, 0.1635, 0.9675, 0.1429, 0.8333, 0.2857, 0.8333, 0.2658, 0.8659, 0.1628, 0.8659, 0.7143, 1.0, 0.8571, 1.0, 0.8333, 1.0, 0.7377, 1.0, 0.8571, 1.0, 0.8571, 1.0, 0.8265, 1.0, 0.8333, 1.0, 0.8571, 1.0, 0.7143, 1.0, 0.7445, 1.0, 0.8265, 1.0, 0.7143, 1.0, 0.7143, 1.0, 0.7377, 1.0, 0.7445, 1.0, 0.1429, 1.0, 0.2857, 1.0, 0.2623, 1.0, 0.1667, 1.0, 0.2857, 1.0, 0.2857, 1.0, 0.2555, 1.0, 0.2623, 1.0, 0.2857, 1.0, 0.1429, 1.0, 0.1735, 1.0, 0.2555, 1.0, 0.1429, 1.0, 0.1429, 1.0, 0.1667, 1.0, 0.1735, 1.0, 0.2857, 0.5, 0.2857, 0.6667, 0.2655, 0.642, 0.264, 0.5246, 0.2857, 0.6667, 0.1429, 0.6667, 0.1631, 0.642, 0.2655, 0.642, 0.1429, 0.6667, 0.1429, 0.5, 0.1646, 0.5246, 0.1631, 0.642, 0.1429, 0.5, 0.2857, 0.5, 0.264, 0.5246, 0.1646, 0.5246, 0.2857, 0.6667, 0.2857, 0.8333, 0.2662, 0.8044, 0.2662, 0.6956, 0.2857, 0.8333, 0.1429, 0.8333, 0.1624, 0.8044, 0.2662, 0.8044, 0.1429, 0.8333, 0.1429, 0.6667, 0.1624, 0.6956, 0.1624, 0.8044, 0.1429, 0.6667, 0.2857, 0.6667, 0.2662, 0.6956, 0.1624, 0.6956, 0.8571, 0.5, 0.8571, 0.6667, 0.8369, 0.642, 0.8354, 0.5246, 0.8571, 0.6667, 0.7143, 0.6667, 0.7345, 0.642, 0.8369, 0.642, 0.7143, 0.6667, 0.7143, 0.5, 0.736, 0.5246, 0.7345, 0.642, 0.7143, 0.5, 0.8571, 0.5, 0.8354, 0.5246, 0.736, 0.5246, 0.8571, 0.6667, 0.8571, 0.8333, 0.8376, 0.8044, 0.8376, 0.6956, 0.8571, 0.8333, 0.7143, 0.8333, 0.7338, 0.8044, 0.8376, 0.8044, 0.7143, 0.8333, 0.7143, 0.6667, 0.7338, 0.6956, 0.7338, 0.8044, 0.7143, 0.6667, 0.8571, 0.6667, 0.8376, 0.6956, 0.7338, 0.6956, 0.2857, 0.5, 0.1429, 0.5, 0.1682, 0.5, 0.2606, 0.5, 0.1429, 0.5, 0.1429, 0.5, 0.1882, 0.5, 0.1682, 0.5, 0.1429, 0.5, 0.2857, 0.5, 0.2407, 0.5, 0.1882, 0.5, 0.2857, 0.5, 0.2857, 0.5, 0.2606, 0.5, 0.2407, 0.5, 0.8571, 0.5, 0.7143, 0.5, 0.7394, 0.5, 0.8318, 0.5, 0.7143, 0.5, 0.7143, 0.5, 0.7593, 0.5, 0.7394, 0.5, 0.7143, 0.5, 0.8571, 0.5, 0.8118, 0.5, 0.7593, 0.5, 0.8571, 0.5, 0.8571, 0.5, 0.8318, 0.5, 0.8118, 0.5])
me_cylinder_003.materials.append(mat_head)
me_cylinder_003.materials.append(mat_body)
me_cylinder_003.materials.append(mat_tail)
me_cylinder_003.materials.append(mat_topbody)
me_cylinder_003.materials.append(mat_bottombody)
me_cylinder_003.materials.append(mat_spots)
me_cylinder_003.materials.append(mat_darkblue)
me_cylinder_003.use_remesh_fix_poles = True
me_cylinder_003.use_remesh_preserve_attributes = False
me_cylinder_003.update()

# ---- objects
ob_light = bpy.data.objects.new('Light', light_light)
ob_camera = bpy.data.objects.new('Camera', cam_camera)
ob_fish = bpy.data.objects.new('Fish', me_cylinder)
ob_fish_001 = bpy.data.objects.new('Fish.001', me_cylinder_001)
ob_fish_002 = bpy.data.objects.new('Fish.002', me_cylinder_002)
ob_fish_003 = bpy.data.objects.new('Fish.003', me_cylinder_003)

# ---- transforms, parenting, visibility, modifiers, constraints
ob_light.location = (4.076, 1.005, 5.904)
ob_light.rotation_euler = (0.6503, 0.05522, 1.866)
ob_light.lock_rotations_4d = False
ob_light.empty_display_type = 'ARROWS'
ob_light.color = (0.0, 0.0, 0.0, 0.0)
ob_light.lineart.crease_threshold = 0.0
ob_camera.location = (7.359, -6.926, 4.958)
ob_camera.rotation_euler = (1.109, 0.0, 0.8149)
ob_camera.lock_rotations_4d = False
ob_camera.empty_display_type = 'ARROWS'
ob_camera.color = (0.0, 0.0, 0.0, 0.0)
ob_camera.display_type = 'WIRE'
ob_camera.lineart.crease_threshold = 0.0
ob_fish.location = (0.0, 0.0, 0.0)
_m = ob_fish.modifiers.new('Auto Smooth', 'NODES')
_m.node_group = ng_auto_smooth
_gi = [s.identifier for s in ng_auto_smooth.interface.items_tree if s.item_type == 'SOCKET' and s.in_out == 'INPUT']
_m[_gi[1]] = 0.5236  # Angle
ob_fish_001.location = (0.0, 0.0, 0.0)
_m = ob_fish_001.modifiers.new('Auto Smooth', 'NODES')
_m.node_group = ng_auto_smooth
_gi = [s.identifier for s in ng_auto_smooth.interface.items_tree if s.item_type == 'SOCKET' and s.in_out == 'INPUT']
_m[_gi[1]] = 0.5236  # Angle
ob_fish_002.location = (0.0, 0.0, 0.0)
_m = ob_fish_002.modifiers.new('Auto Smooth', 'NODES')
_m.node_group = ng_auto_smooth
_gi = [s.identifier for s in ng_auto_smooth.interface.items_tree if s.item_type == 'SOCKET' and s.in_out == 'INPUT']
_m[_gi[1]] = 0.5236  # Angle
ob_fish_003.location = (0.0, 0.0, 0.0)
ob_fish_003.scale = (1.702, 0.4477, 0.8298)
_m = ob_fish_003.modifiers.new('Auto Smooth', 'NODES')
_m.node_group = ng_auto_smooth
_gi = [s.identifier for s in ng_auto_smooth.interface.items_tree if s.item_type == 'SOCKET' and s.in_out == 'INPUT']
_m[_gi[1]] = 0.5236  # Angle

# ---- collection membership
col_collection.objects.link(ob_light)
col_collection.objects.link(ob_camera)
col_collection.objects.link(ob_fish)
col_collection.objects.link(ob_fish_001)
col_collection.objects.link(ob_fish_002)
col_collection.objects.link(ob_fish_003)

# ---- scene / render settings (as saved in the file)
scene.camera = ob_camera
scene.frame_start = 1; scene.frame_end = 250; scene.frame_set(1)
scene.render.engine = 'BLENDER_EEVEE_NEXT'
scene.cycles.use_denoising = False
scene.cycles.samples = 128
scene.cycles.sampling_pattern = 'TABULATED_SOBOL'
scene.cycles.use_adaptive_sampling = False
scene.cycles.use_light_tree = False
scene.view_settings.view_transform = 'Filmic'
bpy.context.view_layer.update()
